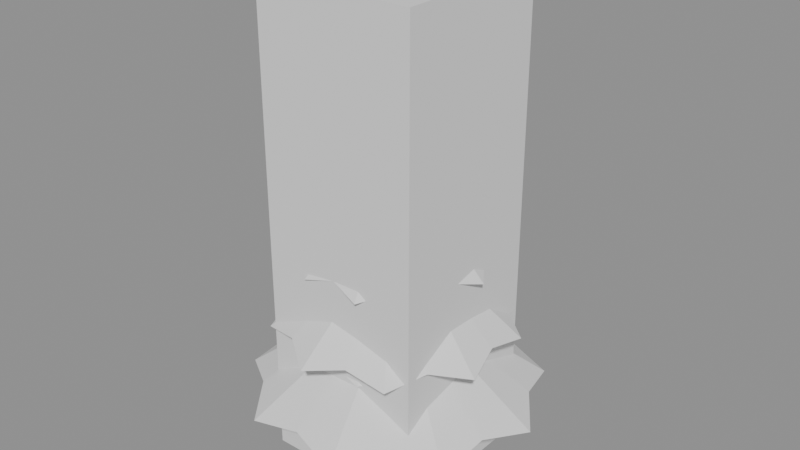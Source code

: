 # Source: model.blend  (saved by Blender 5.2.45; exported with 4.5.12 LTS)
import bpy
from mathutils import Matrix  # noqa: F401  (used for matrix-valued properties, if any)

bpy.ops.wm.read_factory_settings(use_empty=True)
scene = bpy.context.scene
scene.name = 'Scene'

# ---- meshes
me_trunk__barkbrown = bpy.data.meshes.new('Trunk__BarkBrown')
me_trunk__barkbrown.from_pydata([(0.0, 0.275, 0.0), (0.0, 0.275, 4.285), (0.2382, 0.1375, 0.0), (0.2382, 0.1375, 4.285), (0.2382, -0.1375, 0.0), (0.2382, -0.1375, 4.285), (0.0, -0.275, 0.0), (0.0, -0.275, 4.285), (-0.2382, -0.1375, 0.0), (-0.2382, -0.1375, 4.285), (-0.2382, 0.1375, 0.0), (-0.2382, 0.1375, 4.285)], [], [(0, 1, 3, 2), (2, 3, 5, 4), (4, 5, 7, 6), (6, 7, 9, 8), (3, 1, 11, 9, 7, 5), (8, 9, 11, 10), (10, 11, 1, 0), (0, 2, 4, 6, 8, 10)])
_uv = me_trunk__barkbrown.uv_layers.new(name='UVMap')
_uv.uv.foreach_set('vector', [1.0, 0.5, 1.0, 1.0, 0.8333, 1.0, 0.8333, 0.5, 0.8333, 0.5, 0.8333, 1.0, 0.6667, 1.0, 0.6667, 0.5, 0.6667, 0.5, 0.6667, 1.0, 0.5, 1.0, 0.5, 0.5, 0.5, 0.5, 0.5, 1.0, 0.3333, 1.0, 0.3333, 0.5, 0.4578, 0.37, 0.25, 0.49, 0.04215, 0.37, 0.04215, 0.13, 0.25, 0.01, 0.4578, 0.13, 0.3333, 0.5, 0.3333, 1.0, 0.1667, 1.0, 0.1667, 0.5, 0.1667, 0.5, 0.1667, 1.0, -8.941e-08, 1.0, -8.941e-08, 0.5, 0.75, 0.49, 0.9578, 0.37, 0.9578, 0.13, 0.75, 0.01, 0.5422, 0.13, 0.5422, 0.37])
me_trunk__barkbrown.update()
me_rootflare__barkbrownshade = bpy.data.meshes.new('RootFlare__BarkBrownShade')
me_rootflare__barkbrownshade.from_pydata([(0.0, 0.5, 0.0), (0.0, 0.275, 0.32), (0.433, 0.25, 0.0), (0.2382, 0.1375, 0.32), (0.433, -0.25, 0.0), (0.2382, -0.1375, 0.32), (0.0, -0.5, 0.0), (0.0, -0.275, 0.32), (-0.433, -0.25, 0.0), (-0.2382, -0.1375, 0.32), (-0.433, 0.25, 0.0), (-0.2382, 0.1375, 0.32)], [], [(0, 1, 3, 2), (2, 3, 5, 4), (4, 5, 7, 6), (6, 7, 9, 8), (3, 1, 11, 9, 7, 5), (8, 9, 11, 10), (10, 11, 1, 0), (0, 2, 4, 6, 8, 10)])
_uv = me_rootflare__barkbrownshade.uv_layers.new(name='UVMap')
_uv.uv.foreach_set('vector', [1.0, 0.5, 1.0, 1.0, 0.8333, 1.0, 0.8333, 0.5, 0.8333, 0.5, 0.8333, 1.0, 0.6667, 1.0, 0.6667, 0.5, 0.6667, 0.5, 0.6667, 1.0, 0.5, 1.0, 0.5, 0.5, 0.5, 0.5, 0.5, 1.0, 0.3333, 1.0, 0.3333, 0.5, 0.4578, 0.37, 0.25, 0.49, 0.04215, 0.37, 0.04215, 0.13, 0.25, 0.01, 0.4578, 0.13, 0.3333, 0.5, 0.3333, 1.0, 0.1667, 1.0, 0.1667, 0.5, 0.1667, 0.5, 0.1667, 1.0, -8.941e-08, 1.0, -8.941e-08, 0.5, 0.75, 0.49, 0.9578, 0.37, 0.9578, 0.13, 0.75, 0.01, 0.5422, 0.13, 0.5422, 0.37])
me_rootflare__barkbrownshade.update()
me_needlescore__needlegreenshade = bpy.data.meshes.new('NeedlesCore__NeedleGreenShade')
me_needlescore__needlegreenshade.from_pydata([(0.0, 1.375, 1.082), (0.9723, 0.9723, 1.082), (1.375, 0.0, 1.082), (0.9723, -0.9723, 1.082), (0.0, -1.375, 1.082), (-0.9723, -0.9723, 1.082), (-1.375, 0.0, 1.082), (-0.9723, 0.9723, 1.082), (0.0, 0.0, 2.646), (0.0, 1.117, 2.251), (0.79, 0.79, 2.251), (1.117, 0.0, 2.251), (0.79, -0.79, 2.251), (0.0, -1.117, 2.251), (-0.79, -0.79, 2.251), (-1.117, 0.0, 2.251), (-0.79, 0.79, 2.251), (0.0, 0.0, 3.814), (0.0, 0.8594, 3.419), (0.6077, 0.6077, 3.419), (0.8594, 0.0, 3.419), (0.6077, -0.6077, 3.419), (0.0, -0.8594, 3.419), (-0.6077, -0.6077, 3.419), (-0.8594, 0.0, 3.419), (-0.6077, 0.6077, 3.419), (0.0, 0.0, 4.983), (0.0, 0.6016, 4.588), (0.4254, 0.4254, 4.588), (0.6016, 0.0, 4.588), (0.4254, -0.4254, 4.588), (0.0, -0.6016, 4.588), (-0.4254, -0.4254, 4.588), (-0.6016, 0.0, 4.588), (-0.4254, 0.4254, 4.588), (0.0, 0.0, 6.151), (0.0, 0.3438, 5.756), (0.2431, 0.2431, 5.756), (0.3438, 0.0, 5.756), (0.2431, -0.2431, 5.756), (0.0, -0.3438, 5.756), (-0.2431, -0.2431, 5.756), (-0.3438, 0.0, 5.756), (-0.2431, 0.2431, 5.756), (0.0, 0.0, 7.32)], [], [(0, 8, 1), (1, 8, 2), (2, 8, 3), (3, 8, 4), (4, 8, 5), (5, 8, 6), (0, 1, 2, 3, 4, 5, 6, 7), (6, 8, 7), (7, 8, 0), (9, 17, 10), (10, 17, 11), (11, 17, 12), (12, 17, 13), (13, 17, 14), (14, 17, 15), (9, 10, 11, 12, 13, 14, 15, 16), (15, 17, 16), (16, 17, 9), (18, 26, 19), (19, 26, 20), (20, 26, 21), (21, 26, 22), (22, 26, 23), (23, 26, 24), (18, 19, 20, 21, 22, 23, 24, 25), (24, 26, 25), (25, 26, 18), (27, 35, 28), (28, 35, 29), (29, 35, 30), (30, 35, 31), (31, 35, 32), (32, 35, 33), (27, 28, 29, 30, 31, 32, 33, 34), (33, 35, 34), (34, 35, 27), (36, 44, 37), (37, 44, 38), (38, 44, 39), (39, 44, 40), (40, 44, 41), (41, 44, 42), (36, 37, 38, 39, 40, 41, 42, 43), (42, 44, 43), (43, 44, 36)])
_uv = me_needlescore__needlegreenshade.uv_layers.new(name='UVMap')
_uv.uv.foreach_set('vector', [0.25, 0.49, 0.25, 0.25, 0.4197, 0.4197, 0.4197, 0.4197, 0.25, 0.25, 0.49, 0.25, 0.49, 0.25, 0.25, 0.25, 0.4197, 0.08029, 0.4197, 0.08029, 0.25, 0.25, 0.25, 0.01, 0.25, 0.01, 0.25, 0.25, 0.08029, 0.08029, 0.08029, 0.08029, 0.25, 0.25, 0.01, 0.25, 0.75, 0.49, 0.9197, 0.4197, 0.99, 0.25, 0.9197, 0.08029, 0.75, 0.01, 0.5803, 0.08029, 0.51, 0.25, 0.5803, 0.4197, 0.01, 0.25, 0.25, 0.25, 0.08029, 0.4197, 0.08029, 0.4197, 0.25, 0.25, 0.25, 0.49, 0.25, 0.49, 0.25, 0.25, 0.4197, 0.4197, 0.4197, 0.4197, 0.25, 0.25, 0.49, 0.25, 0.49, 0.25, 0.25, 0.25, 0.4197, 0.08029, 0.4197, 0.08029, 0.25, 0.25, 0.25, 0.01, 0.25, 0.01, 0.25, 0.25, 0.08029, 0.08029, 0.08029, 0.08029, 0.25, 0.25, 0.01, 0.25, 0.75, 0.49, 0.9197, 0.4197, 0.99, 0.25, 0.9197, 0.08029, 0.75, 0.01, 0.5803, 0.08029, 0.51, 0.25, 0.5803, 0.4197, 0.01, 0.25, 0.25, 0.25, 0.08029, 0.4197, 0.08029, 0.4197, 0.25, 0.25, 0.25, 0.49, 0.25, 0.49, 0.25, 0.25, 0.4197, 0.4197, 0.4197, 0.4197, 0.25, 0.25, 0.49, 0.25, 0.49, 0.25, 0.25, 0.25, 0.4197, 0.08029, 0.4197, 0.08029, 0.25, 0.25, 0.25, 0.01, 0.25, 0.01, 0.25, 0.25, 0.08029, 0.08029, 0.08029, 0.08029, 0.25, 0.25, 0.01, 0.25, 0.75, 0.49, 0.9197, 0.4197, 0.99, 0.25, 0.9197, 0.08029, 0.75, 0.01, 0.5803, 0.08029, 0.51, 0.25, 0.5803, 0.4197, 0.01, 0.25, 0.25, 0.25, 0.08029, 0.4197, 0.08029, 0.4197, 0.25, 0.25, 0.25, 0.49, 0.25, 0.49, 0.25, 0.25, 0.4197, 0.4197, 0.4197, 0.4197, 0.25, 0.25, 0.49, 0.25, 0.49, 0.25, 0.25, 0.25, 0.4197, 0.08029, 0.4197, 0.08029, 0.25, 0.25, 0.25, 0.01, 0.25, 0.01, 0.25, 0.25, 0.08029, 0.08029, 0.08029, 0.08029, 0.25, 0.25, 0.01, 0.25, 0.75, 0.49, 0.9197, 0.4197, 0.99, 0.25, 0.9197, 0.08029, 0.75, 0.01, 0.5803, 0.08029, 0.51, 0.25, 0.5803, 0.4197, 0.01, 0.25, 0.25, 0.25, 0.08029, 0.4197, 0.08029, 0.4197, 0.25, 0.25, 0.25, 0.49, 0.25, 0.49, 0.25, 0.25, 0.4197, 0.4197, 0.4197, 0.4197, 0.25, 0.25, 0.49, 0.25, 0.49, 0.25, 0.25, 0.25, 0.4197, 0.08029, 0.4197, 0.08029, 0.25, 0.25, 0.25, 0.01, 0.25, 0.01, 0.25, 0.25, 0.08029, 0.08029, 0.08029, 0.08029, 0.25, 0.25, 0.01, 0.25, 0.75, 0.49, 0.9197, 0.4197, 0.99, 0.25, 0.9197, 0.08029, 0.75, 0.01, 0.5803, 0.08029, 0.51, 0.25, 0.5803, 0.4197, 0.01, 0.25, 0.25, 0.25, 0.08029, 0.4197, 0.08029, 0.4197, 0.25, 0.25, 0.25, 0.49])
me_needlescore__needlegreenshade.update()
me_needles__needlegreen = bpy.data.meshes.new('Needles__NeedleGreen')
me_needles__needlegreen.from_pydata([(2.487, 0.2581, 1.107), (1.979, 0.9619, 1.25), (1.739, 1.796, 1.107), (0.8974, 2.009, 1.25), (0.1776, 2.494, 1.107), (-0.6037, 2.116, 1.25), (-1.467, 2.024, 1.107), (-1.822, 1.233, 1.25), (-2.425, 0.6079, 1.107), (-2.188, -0.2272, 1.25), (-2.248, -1.093, 1.107), (-1.53, -1.581, 1.25), (-1.02, -2.283, 1.107), (-0.1563, -2.194, 1.25), (0.686, -2.404, 1.107), (1.291, -1.781, 1.25), (2.071, -1.401, 1.107), (2.134, -0.535, 1.25), (0.373, 0.03872, 2.646), (0.2608, 0.2694, 2.646), (0.02664, 0.3741, 2.646), (-0.22, 0.3037, 2.646), (-0.3637, 0.09119, 2.646), (-0.3373, -0.164, 2.646), (-0.153, -0.3424, 2.646), (0.1029, -0.3606, 2.646), (0.3106, -0.2101, 2.646), (1.846, 0.8468, 2.276), (1.272, 1.256, 2.418), (0.87, 1.835, 2.276), (0.167, 1.78, 2.418), (-0.5133, 1.965, 2.276), (-1.016, 1.471, 2.418), (-1.657, 1.176, 2.276), (-1.724, 0.4735, 2.418), (-2.025, -0.1643, 2.276), (-1.625, -0.7452, 2.418), (-1.445, -1.427, 2.276), (-0.7656, -1.615, 2.418), (-0.1898, -2.022, 2.276), (0.4517, -1.729, 2.418), (1.155, -1.671, 2.276), (1.458, -1.034, 2.418), (1.959, -0.5381, 2.276), (1.782, 0.1446, 2.418), (0.2769, 0.127, 3.814), (0.1305, 0.2753, 3.814), (-0.077, 0.2948, 3.814), (-0.2485, 0.1763, 3.814), (-0.3037, -0.02464, 3.814), (-0.2168, -0.2141, 3.814), (-0.02847, -0.3034, 3.814), (0.1732, -0.2507, 3.814), (0.2938, -0.08071, 3.814), (1.552, 0.1847, 3.444), (1.227, 0.6197, 3.587), (1.07, 1.139, 3.444), (0.5419, 1.264, 3.587), (0.08756, 1.56, 3.444), (-0.3971, 1.316, 3.587), (-0.9357, 1.251, 3.444), (-1.15, 0.7532, 3.587), (-1.521, 0.3571, 3.444), (-1.365, -0.1625, 3.587), (-1.395, -0.7042, 3.444), (-0.9415, -1.002, 3.587), (-0.6158, -1.436, 3.444), (-0.07706, -1.373, 3.587), (0.4513, -1.496, 3.444), (0.8234, -1.101, 3.587), (1.307, -0.8559, 3.444), (1.339, -0.3143, 3.587), (0.2327, 0.0277, 4.983), (0.1605, 0.1708, 4.983), (0.01313, 0.234, 4.983), (-0.1404, 0.1877, 4.983), (-0.2282, 0.05357, 4.983), (-0.2092, -0.1056, 4.983), (-0.09238, -0.2154, 4.983), (0.06769, -0.2244, 4.983), (0.1961, -0.1284, 4.983), (0.9612, 0.5219, 4.613), (0.6378, 0.7209, 4.755), (0.4009, 1.018, 4.613), (0.02519, 0.9622, 4.755), (-0.3471, 1.037, 4.613), (-0.5992, 0.7533, 4.755), (-0.9326, 0.5715, 4.613), (-0.9432, 0.1919, 4.755), (-1.082, -0.1617, 4.613), (-0.8459, -0.4593, 4.755), (-0.7247, -0.8192, 4.613), (-0.3528, -0.8955, 4.755), (-0.02863, -1.093, 4.613), (0.3054, -0.9128, 4.755), (0.6809, -0.856, 4.613), (0.8207, -0.5029, 4.755), (1.072, -0.2181, 4.613), (0.9519, 0.1423, 4.755), (0.1442, 0.07828, 6.151), (0.06013, 0.1526, 6.151), (-0.05206, 0.1556, 6.151), (-0.1399, 0.08572, 6.151), (-0.1623, -0.02425, 6.151), (-0.1087, -0.1229, 6.151), (-0.004294, -0.164, 6.151), (0.1021, -0.1284, 6.151), (0.1608, -0.03271, 6.151), (0.5696, 0.2573, 5.781), (0.3935, 0.3842, 5.924), (0.2709, 0.5632, 5.781), (0.0545, 0.5473, 5.924), (-0.1545, 0.6056, 5.781), (-0.31, 0.4543, 5.924), (-0.5076, 0.3646, 5.781), (-0.5295, 0.1487, 5.924), (-0.6232, -0.04701, 5.781), (-0.5012, -0.2264, 5.924), (-0.4472, -0.4366, 5.781), (-0.2384, -0.4956, 5.924), (-0.06193, -0.6219, 5.781), (0.136, -0.5329, 5.924), (0.3523, -0.5162, 5.781), (0.4467, -0.3208, 5.924), (0.6017, -0.169, 5.781), (0.5484, 0.04137, 5.924), (0.08544, 0.0386, 7.32), (0.04064, 0.08449, 7.32), (-0.02318, 0.09084, 7.32), (-0.07615, 0.05469, 7.32), (-0.09348, -0.007051, 7.32), (-0.06708, -0.06549, 7.32), (-0.00929, -0.09329, 7.32), (0.05285, -0.07743, 7.32), (0.09026, -0.02535, 7.32), (0.0, 0.3, 7.2), (0.2598, 0.15, 7.2), (0.2598, -0.15, 7.2), (0.0, -0.3, 7.2), (-0.2598, -0.15, 7.2), (-0.2598, 0.15, 7.2), (0.0, 0.0, 8.0)], [], [(0, 1, 18), (1, 2, 19, 18), (2, 3, 19), (3, 4, 20, 19), (4, 5, 20), (5, 6, 21, 20), (6, 7, 21), (7, 8, 22, 21), (8, 9, 22), (9, 10, 23, 22), (10, 11, 23), (11, 12, 24, 23), (12, 13, 24), (13, 14, 25, 24), (14, 15, 25), (15, 16, 26, 25), (16, 17, 26), (17, 0, 18, 26), (18, 19, 20, 21, 22, 23, 24, 25, 26), (17, 15, 13, 11, 9, 7, 5, 3, 1), (1, 0, 17), (3, 2, 1), (5, 4, 3), (7, 6, 5), (9, 8, 7), (11, 10, 9), (13, 12, 11), (15, 14, 13), (17, 16, 15), (27, 28, 45), (28, 29, 46, 45), (29, 30, 46), (30, 31, 47, 46), (31, 32, 47), (32, 33, 48, 47), (33, 34, 48), (34, 35, 49, 48), (35, 36, 49), (36, 37, 50, 49), (37, 38, 50), (38, 39, 51, 50), (39, 40, 51), (40, 41, 52, 51), (41, 42, 52), (42, 43, 53, 52), (43, 44, 53), (44, 27, 45, 53), (45, 46, 47, 48, 49, 50, 51, 52, 53), (44, 42, 40, 38, 36, 34, 32, 30, 28), (28, 27, 44), (30, 29, 28), (32, 31, 30), (34, 33, 32), (36, 35, 34), (38, 37, 36), (40, 39, 38), (42, 41, 40), (44, 43, 42), (54, 55, 72), (55, 56, 73, 72), (56, 57, 73), (57, 58, 74, 73), (58, 59, 74), (59, 60, 75, 74), (60, 61, 75), (61, 62, 76, 75), (62, 63, 76), (63, 64, 77, 76), (64, 65, 77), (65, 66, 78, 77), (66, 67, 78), (67, 68, 79, 78), (68, 69, 79), (69, 70, 80, 79), (70, 71, 80), (71, 54, 72, 80), (72, 73, 74, 75, 76, 77, 78, 79, 80), (71, 69, 67, 65, 63, 61, 59, 57, 55), (55, 54, 71), (57, 56, 55), (59, 58, 57), (61, 60, 59), (63, 62, 61), (65, 64, 63), (67, 66, 65), (69, 68, 67), (71, 70, 69), (81, 82, 99), (82, 83, 100, 99), (83, 84, 100), (84, 85, 101, 100), (85, 86, 101), (86, 87, 102, 101), (87, 88, 102), (88, 89, 103, 102), (89, 90, 103), (90, 91, 104, 103), (91, 92, 104), (92, 93, 105, 104), (93, 94, 105), (94, 95, 106, 105), (95, 96, 106), (96, 97, 107, 106), (97, 98, 107), (98, 81, 99, 107), (99, 100, 101, 102, 103, 104, 105, 106, 107), (98, 96, 94, 92, 90, 88, 86, 84, 82), (82, 81, 98), (84, 83, 82), (86, 85, 84), (88, 87, 86), (90, 89, 88), (92, 91, 90), (94, 93, 92), (96, 95, 94), (98, 97, 96), (108, 109, 126), (109, 110, 127, 126), (110, 111, 127), (111, 112, 128, 127), (112, 113, 128), (113, 114, 129, 128), (114, 115, 129), (115, 116, 130, 129), (116, 117, 130), (117, 118, 131, 130), (118, 119, 131), (119, 120, 132, 131), (120, 121, 132), (121, 122, 133, 132), (122, 123, 133), (123, 124, 134, 133), (124, 125, 134), (125, 108, 126, 134), (126, 127, 128, 129, 130, 131, 132, 133, 134), (125, 123, 121, 119, 117, 115, 113, 111, 109), (109, 108, 125), (111, 110, 109), (113, 112, 111), (115, 114, 113), (117, 116, 115), (119, 118, 117), (121, 120, 119), (123, 122, 121), (125, 124, 123), (135, 141, 136), (136, 141, 137), (137, 141, 138), (138, 141, 139), (135, 136, 137, 138, 139, 140), (139, 141, 140), (140, 141, 135)])
_uv = me_needles__needlegreen.uv_layers.new(name='UVMap')
_uv.uv.foreach_set('vector', [0.0, 0.0, 0.0, 0.0, 0.0, 0.0, 0.0, 0.0, 0.0, 0.0, 0.0, 0.0, 0.0, 0.0, 0.0, 0.0, 0.0, 0.0, 0.0, 0.0, 0.0, 0.0, 0.0, 0.0, 0.0, 0.0, 0.0, 0.0, 0.0, 0.0, 0.0, 0.0, 0.0, 0.0, 0.0, 0.0, 0.0, 0.0, 0.0, 0.0, 0.0, 0.0, 0.0, 0.0, 0.0, 0.0, 0.0, 0.0, 0.0, 0.0, 0.0, 0.0, 0.0, 0.0, 0.0, 0.0, 0.0, 0.0, 0.0, 0.0, 0.0, 0.0, 0.0, 0.0, 0.0, 0.0, 0.0, 0.0, 0.0, 0.0, 0.0, 0.0, 0.0, 0.0, 0.0, 0.0, 0.0, 0.0, 0.0, 0.0, 0.0, 0.0, 0.0, 0.0, 0.0, 0.0, 0.0, 0.0, 0.0, 0.0, 0.0, 0.0, 0.0, 0.0, 0.0, 0.0, 0.0, 0.0, 0.0, 0.0, 0.0, 0.0, 0.0, 0.0, 0.0, 0.0, 0.0, 0.0, 0.0, 0.0, 0.0, 0.0, 0.0, 0.0, 0.0, 0.0, 0.0, 0.0, 0.0, 0.0, 0.0, 0.0, 0.0, 0.0, 0.0, 0.0, 0.0, 0.0, 0.0, 0.0, 0.0, 0.0, 0.0, 0.0, 0.0, 0.0, 0.0, 0.0, 0.0, 0.0, 0.0, 0.0, 0.0, 0.0, 0.0, 0.0, 0.0, 0.0, 0.0, 0.0, 0.0, 0.0, 0.0, 0.0, 0.0, 0.0, 0.0, 0.0, 0.0, 0.0, 0.0, 0.0, 0.0, 0.0, 0.0, 0.0, 0.0, 0.0, 0.0, 0.0, 0.0, 0.0, 0.0, 0.0, 0.0, 0.0, 0.0, 0.0, 0.0, 0.0, 0.0, 0.0, 0.0, 0.0, 0.0, 0.0, 0.0, 0.0, 0.0, 0.0, 0.0, 0.0, 0.0, 0.0, 0.0, 0.0, 0.0, 0.0, 0.0, 0.0, 0.0, 0.0, 0.0, 0.0, 0.0, 0.0, 0.0, 0.0, 0.0, 0.0, 0.0, 0.0, 0.0, 0.0, 0.0, 0.0, 0.0, 0.0, 0.0, 0.0, 0.0, 0.0, 0.0, 0.0, 0.0, 0.0, 0.0, 0.0, 0.0, 0.0, 0.0, 0.0, 0.0, 0.0, 0.0, 0.0, 0.0, 0.0, 0.0, 0.0, 0.0, 0.0, 0.0, 0.0, 0.0, 0.0, 0.0, 0.0, 0.0, 0.0, 0.0, 0.0, 0.0, 0.0, 0.0, 0.0, 0.0, 0.0, 0.0, 0.0, 0.0, 0.0, 0.0, 0.0, 0.0, 0.0, 0.0, 0.0, 0.0, 0.0, 0.0, 0.0, 0.0, 0.0, 0.0, 0.0, 0.0, 0.0, 0.0, 0.0, 0.0, 0.0, 0.0, 0.0, 0.0, 0.0, 0.0, 0.0, 0.0, 0.0, 0.0, 0.0, 0.0, 0.0, 0.0, 0.0, 0.0, 0.0, 0.0, 0.0, 0.0, 0.0, 0.0, 0.0, 0.0, 0.0, 0.0, 0.0, 0.0, 0.0, 0.0, 0.0, 0.0, 0.0, 0.0, 0.0, 0.0, 0.0, 0.0, 0.0, 0.0, 0.0, 0.0, 0.0, 0.0, 0.0, 0.0, 0.0, 0.0, 0.0, 0.0, 0.0, 0.0, 0.0, 0.0, 0.0, 0.0, 0.0, 0.0, 0.0, 0.0, 0.0, 0.0, 0.0, 0.0, 0.0, 0.0, 0.0, 0.0, 0.0, 0.0, 0.0, 0.0, 0.0, 0.0, 0.0, 0.0, 0.0, 0.0, 0.0, 0.0, 0.0, 0.0, 0.0, 0.0, 0.0, 0.0, 0.0, 0.0, 0.0, 0.0, 0.0, 0.0, 0.0, 0.0, 0.0, 0.0, 0.0, 0.0, 0.0, 0.0, 0.0, 0.0, 0.0, 0.0, 0.0, 0.0, 0.0, 0.0, 0.0, 0.0, 0.0, 0.0, 0.0, 0.0, 0.0, 0.0, 0.0, 0.0, 0.0, 0.0, 0.0, 0.0, 0.0, 0.0, 0.0, 0.0, 0.0, 0.0, 0.0, 0.0, 0.0, 0.0, 0.0, 0.0, 0.0, 0.0, 0.0, 0.0, 0.0, 0.0, 0.0, 0.0, 0.0, 0.0, 0.0, 0.0, 0.0, 0.0, 0.0, 0.0, 0.0, 0.0, 0.0, 0.0, 0.0, 0.0, 0.0, 0.0, 0.0, 0.0, 0.0, 0.0, 0.0, 0.0, 0.0, 0.0, 0.0, 0.0, 0.0, 0.0, 0.0, 0.0, 0.0, 0.0, 0.0, 0.0, 0.0, 0.0, 0.0, 0.0, 0.0, 0.0, 0.0, 0.0, 0.0, 0.0, 0.0, 0.0, 0.0, 0.0, 0.0, 0.0, 0.0, 0.0, 0.0, 0.0, 0.0, 0.0, 0.0, 0.0, 0.0, 0.0, 0.0, 0.0, 0.0, 0.0, 0.0, 0.0, 0.0, 0.0, 0.0, 0.0, 0.0, 0.0, 0.0, 0.0, 0.0, 0.0, 0.0, 0.0, 0.0, 0.0, 0.0, 0.0, 0.0, 0.0, 0.0, 0.0, 0.0, 0.0, 0.0, 0.0, 0.0, 0.0, 0.0, 0.0, 0.0, 0.0, 0.0, 0.0, 0.0, 0.0, 0.0, 0.0, 0.0, 0.0, 0.0, 0.0, 0.0, 0.0, 0.0, 0.0, 0.0, 0.0, 0.0, 0.0, 0.0, 0.0, 0.0, 0.0, 0.0, 0.0, 0.0, 0.0, 0.0, 0.0, 0.0, 0.0, 0.0, 0.0, 0.0, 0.0, 0.0, 0.0, 0.0, 0.0, 0.0, 0.0, 0.0, 0.0, 0.0, 0.0, 0.0, 0.0, 0.0, 0.0, 0.0, 0.0, 0.0, 0.0, 0.0, 0.0, 0.0, 0.0, 0.0, 0.0, 0.0, 0.0, 0.0, 0.0, 0.0, 0.0, 0.0, 0.0, 0.0, 0.0, 0.0, 0.0, 0.0, 0.0, 0.0, 0.0, 0.0, 0.0, 0.0, 0.0, 0.0, 0.0, 0.0, 0.0, 0.0, 0.0, 0.0, 0.0, 0.0, 0.0, 0.0, 0.0, 0.0, 0.0, 0.0, 0.0, 0.0, 0.0, 0.0, 0.0, 0.0, 0.0, 0.0, 0.0, 0.0, 0.0, 0.0, 0.0, 0.0, 0.0, 0.0, 0.0, 0.0, 0.0, 0.0, 0.0, 0.0, 0.0, 0.0, 0.0, 0.0, 0.0, 0.0, 0.0, 0.0, 0.0, 0.0, 0.0, 0.0, 0.0, 0.0, 0.0, 0.0, 0.0, 0.0, 0.0, 0.0, 0.0, 0.0, 0.0, 0.0, 0.0, 0.0, 0.0, 0.0, 0.0, 0.0, 0.0, 0.0, 0.0, 0.0, 0.0, 0.0, 0.0, 0.0, 0.0, 0.0, 0.0, 0.0, 0.0, 0.0, 0.0, 0.0, 0.0, 0.0, 0.0, 0.0, 0.0, 0.0, 0.0, 0.0, 0.0, 0.0, 0.0, 0.0, 0.0, 0.0, 0.0, 0.0, 0.0, 0.0, 0.0, 0.0, 0.0, 0.0, 0.0, 0.0, 0.0, 0.0, 0.0, 0.0, 0.0, 0.0, 0.0, 0.0, 0.0, 0.0, 0.0, 0.0, 0.0, 0.0, 0.0, 0.0, 0.0, 0.0, 0.0, 0.0, 0.0, 0.0, 0.0, 0.0, 0.0, 0.0, 0.0, 0.0, 0.0, 0.0, 0.0, 0.0, 0.0, 0.0, 0.0, 0.0, 0.0, 0.0, 0.0, 0.0, 0.0, 0.0, 0.0, 0.0, 0.0, 0.0, 0.0, 0.0, 0.0, 0.0, 0.0, 0.0, 0.0, 0.0, 0.0, 0.0, 0.0, 0.0, 0.0, 0.0, 0.0, 0.0, 0.0, 0.0, 0.0, 0.0, 0.0, 0.0, 0.0, 0.0, 0.0, 0.0, 0.0, 0.0, 0.0, 0.0, 0.0, 0.0, 0.0, 0.0, 0.0, 0.0, 0.0, 0.0, 0.0, 0.0, 0.0, 0.0, 0.0, 0.0, 0.0, 0.0, 0.0, 0.0, 0.0, 0.0, 0.0, 0.0, 0.0, 0.0, 0.0, 0.0, 0.0, 0.0, 0.0, 0.0, 0.0, 0.0, 0.0, 0.0, 0.0, 0.0, 0.0, 0.0, 0.0, 0.0, 0.0, 0.0, 0.0, 0.0, 0.0, 0.0, 0.0, 0.0, 0.0, 0.0, 0.0, 0.0, 0.0, 0.0, 0.0, 0.0, 0.0, 0.0, 0.0, 0.0, 0.0, 0.0, 0.0, 0.0, 0.0, 0.0, 0.0, 0.0, 0.0, 0.0, 0.0, 0.0, 0.0, 0.0, 0.0, 0.0, 0.0, 0.0, 0.0, 0.0, 0.0, 0.0, 0.0, 0.0, 0.0, 0.0, 0.0, 0.0, 0.0, 0.0, 0.0, 0.0, 0.0, 0.0, 0.0, 0.0, 0.0, 0.0, 0.0, 0.0, 0.0, 0.0, 0.0, 0.0, 0.0, 0.0, 0.0, 0.0, 0.0, 0.0, 0.0, 0.0, 0.0, 0.0, 0.0, 0.0, 0.0, 0.0, 0.0, 0.0, 0.0, 0.0, 0.0, 0.0, 0.0, 0.0, 0.0, 0.0, 0.0, 0.0, 0.0, 0.0, 0.0, 0.0, 0.0, 0.0, 0.0, 0.0, 0.0, 0.0, 0.0, 0.0, 0.0, 0.0, 0.0, 0.0, 0.0, 0.0, 0.0, 0.0, 0.0, 0.0, 0.0, 0.0, 0.0, 0.0, 0.0, 0.0, 0.0, 0.0, 0.0, 0.0, 0.0, 0.0, 0.0, 0.0, 0.0, 0.0, 0.0, 0.0, 0.0, 0.0, 0.0, 0.0, 0.0, 0.0, 0.0, 0.0, 0.0, 0.0, 0.0, 0.0, 0.0, 0.0, 0.0, 0.0, 0.0, 0.0, 0.0, 0.0, 0.0, 0.0, 0.0, 0.0, 0.0, 0.0, 0.0, 0.0, 0.0, 0.0, 0.0, 0.0, 0.0, 0.0, 0.0, 0.0, 0.0, 0.0, 0.0, 0.0, 0.0, 0.0, 0.0, 0.0, 0.0, 0.0, 0.0, 0.0, 0.0, 0.0, 0.0, 0.0, 0.0, 0.0, 0.0, 0.0, 0.0, 0.0, 0.0, 0.0, 0.0, 0.0, 0.0, 0.0, 0.0, 0.0, 0.0, 0.0, 0.0, 0.0, 0.0, 0.0, 0.0, 0.0, 0.0, 0.0, 0.0, 0.0, 0.0, 0.0, 0.0, 0.0, 0.0, 0.0, 0.0, 0.0, 0.0, 0.0, 0.0, 0.0, 0.0, 0.0, 0.0, 0.0, 0.0, 0.0, 0.0, 0.0, 0.0, 0.0, 0.0, 0.0, 0.0, 0.0, 0.0, 0.0, 0.0, 0.0, 0.0, 0.0, 0.0, 0.0, 0.0, 0.0, 0.0, 0.0, 0.0, 0.0, 0.0, 0.0, 0.0, 0.0, 0.0, 0.0, 0.0, 0.0, 0.0, 0.0, 0.0, 0.0, 0.25, 0.49, 0.25, 0.25, 0.4578, 0.37, 0.4578, 0.37, 0.25, 0.25, 0.4578, 0.13, 0.4578, 0.13, 0.25, 0.25, 0.25, 0.01, 0.25, 0.01, 0.25, 0.25, 0.04215, 0.13, 0.75, 0.49, 0.9578, 0.37, 0.9578, 0.13, 0.75, 0.01, 0.5422, 0.13, 0.5422, 0.37, 0.04215, 0.13, 0.25, 0.25, 0.04215, 0.37, 0.04215, 0.37, 0.25, 0.25, 0.25, 0.49])
me_needles__needlegreen.update()
me_snow__snowwhite = bpy.data.meshes.new('Snow__SnowWhite')
me_snow__snowwhite.from_pydata([(1.487, 0.1544, 1.937), (1.194, 0.5803, 2.008), (1.04, 1.074, 1.937), (0.5414, 1.212, 2.008), (0.1062, 1.491, 1.937), (-0.3642, 1.276, 2.008), (-0.8772, 1.211, 1.937), (-1.099, 0.7436, 2.008), (-1.45, 0.3635, 1.937), (-1.32, -0.137, 2.008), (-1.345, -0.6536, 1.937), (-0.9232, -0.9536, 2.008), (-0.6098, -1.365, 1.937), (-0.09427, -1.324, 2.008), (0.4102, -1.438, 1.937), (0.7788, -1.075, 2.008), (1.238, -0.8376, 1.937), (1.287, -0.3227, 2.008), (0.6077, 0.06309, 2.566), (0.425, 0.439, 2.566), (0.0434, 0.6095, 2.566), (-0.3585, 0.4948, 2.566), (-0.5927, 0.1486, 2.566), (-0.5495, -0.2671, 2.566), (-0.2492, -0.5579, 2.566), (0.1677, -0.5875, 2.566), (0.5061, -0.3423, 2.566), (1.104, 0.5064, 3.105), (0.7673, 0.7577, 3.176), (0.5203, 1.098, 3.105), (0.1008, 1.074, 3.176), (-0.307, 1.175, 3.105), (-0.613, 0.8872, 3.176), (-0.9906, 0.703, 3.105), (-1.04, 0.2857, 3.176), (-1.211, -0.09823, 3.105), (-0.9802, -0.4496, 3.176), (-0.8643, -0.8535, 3.105), (-0.4619, -0.9745, 3.176), (-0.1135, -1.209, 3.105), (0.2725, -1.043, 3.176), (0.6904, -0.9994, 3.105), (0.8794, -0.6241, 3.176), (1.171, -0.3218, 3.105), (1.075, 0.08721, 3.176), (0.4512, 0.207, 3.735), (0.2126, 0.4486, 3.735), (-0.1255, 0.4803, 3.735), (-0.4049, 0.2873, 3.735), (-0.4948, -0.04015, 3.735), (-0.3532, -0.3488, 3.735), (-0.04639, -0.4943, 3.735), (0.2822, -0.4084, 3.735), (0.4787, -0.1315, 3.735), (0.9278, 0.1104, 4.274), (0.7405, 0.3739, 4.345), (0.6398, 0.681, 4.274), (0.327, 0.7624, 4.345), (0.05236, 0.9329, 4.274), (-0.2396, 0.7942, 4.345), (-0.5595, 0.7483, 4.274), (-0.694, 0.4544, 4.345), (-0.9096, 0.2136, 4.274), (-0.8237, -0.09804, 4.345), (-0.8341, -0.4211, 4.274), (-0.568, -0.6046, 4.345), (-0.3683, -0.8587, 4.274), (-0.04649, -0.8282, 4.345), (0.2699, -0.8946, 4.274), (0.4968, -0.6643, 4.345), (0.7817, -0.5118, 4.274), (0.8076, -0.1896, 4.345), (0.3792, 0.04513, 4.903), (0.2615, 0.2783, 4.903), (0.0214, 0.3813, 4.903), (-0.2287, 0.3058, 4.903), (-0.3718, 0.08728, 4.903), (-0.3409, -0.1721, 4.903), (-0.1505, -0.351, 4.903), (0.1103, -0.3656, 4.903), (0.3195, -0.2092, 4.903), (0.5748, 0.3121, 5.442), (0.3848, 0.4349, 5.513), (0.2397, 0.6086, 5.442), (0.0152, 0.5805, 5.513), (-0.2075, 0.6203, 5.442), (-0.3615, 0.4544, 5.513), (-0.5577, 0.3417, 5.442), (-0.569, 0.1158, 5.513), (-0.6469, -0.09668, 5.442), (-0.5103, -0.2771, 5.513), (-0.4334, -0.4899, 5.442), (-0.2128, -0.5403, 5.513), (-0.01712, -0.6538, 5.442), (0.1843, -0.5507, 5.513), (0.4072, -0.5119, 5.442), (0.4951, -0.3034, 5.513), (0.6409, -0.1304, 5.442), (0.5743, 0.08583, 5.513), (0.2349, 0.1276, 6.072), (0.09797, 0.2487, 6.072), (-0.08482, 0.2535, 6.072), (-0.2279, 0.1397, 6.072), (-0.2644, -0.03951, 6.072), (-0.1771, -0.2002, 6.072), (-0.006996, -0.2672, 6.072), (0.1664, -0.2092, 6.072), (0.2619, -0.05329, 6.072), (0.3406, 0.1539, 6.611), (0.2374, 0.2318, 6.682), (0.162, 0.3368, 6.611), (0.03288, 0.3302, 6.682), (-0.0924, 0.3621, 6.611), (-0.187, 0.2741, 6.682), (-0.3036, 0.218, 6.611), (-0.3195, 0.08971, 6.682), (-0.3727, -0.02811, 6.611), (-0.3024, -0.1366, 6.682), (-0.2674, -0.2611, 6.611), (-0.1438, -0.299, 6.682), (-0.03703, -0.3719, 6.611), (0.08203, -0.3215, 6.682), (0.2107, -0.3087, 6.611), (0.2695, -0.1936, 6.682), (0.3598, -0.1011, 6.611), (0.3309, 0.02496, 6.682), (0.1392, 0.06289, 7.24), (0.06621, 0.1377, 7.24), (-0.03776, 0.148, 7.24), (-0.1241, 0.08911, 7.24), (-0.1523, -0.01149, 7.24), (-0.1093, -0.1067, 7.24), (-0.01514, -0.152, 7.24), (0.08611, -0.1262, 7.24), (0.1471, -0.0413, 7.24)], [], [(0, 1, 18), (1, 2, 19, 18), (2, 3, 19), (3, 4, 20, 19), (4, 5, 20), (5, 6, 21, 20), (6, 7, 21), (7, 8, 22, 21), (8, 9, 22), (9, 10, 23, 22), (10, 11, 23), (11, 12, 24, 23), (12, 13, 24), (13, 14, 25, 24), (14, 15, 25), (15, 16, 26, 25), (16, 17, 26), (17, 0, 18, 26), (18, 19, 20, 21, 22, 23, 24, 25, 26), (27, 28, 45), (28, 29, 46, 45), (29, 30, 46), (30, 31, 47, 46), (31, 32, 47), (32, 33, 48, 47), (33, 34, 48), (34, 35, 49, 48), (35, 36, 49), (36, 37, 50, 49), (37, 38, 50), (38, 39, 51, 50), (39, 40, 51), (40, 41, 52, 51), (41, 42, 52), (42, 43, 53, 52), (43, 44, 53), (44, 27, 45, 53), (45, 46, 47, 48, 49, 50, 51, 52, 53), (54, 55, 72), (55, 56, 73, 72), (56, 57, 73), (57, 58, 74, 73), (58, 59, 74), (59, 60, 75, 74), (60, 61, 75), (61, 62, 76, 75), (62, 63, 76), (63, 64, 77, 76), (64, 65, 77), (65, 66, 78, 77), (66, 67, 78), (67, 68, 79, 78), (68, 69, 79), (69, 70, 80, 79), (70, 71, 80), (71, 54, 72, 80), (72, 73, 74, 75, 76, 77, 78, 79, 80), (81, 82, 99), (82, 83, 100, 99), (83, 84, 100), (84, 85, 101, 100), (85, 86, 101), (86, 87, 102, 101), (87, 88, 102), (88, 89, 103, 102), (89, 90, 103), (90, 91, 104, 103), (91, 92, 104), (92, 93, 105, 104), (93, 94, 105), (94, 95, 106, 105), (95, 96, 106), (96, 97, 107, 106), (97, 98, 107), (98, 81, 99, 107), (99, 100, 101, 102, 103, 104, 105, 106, 107), (108, 109, 126), (109, 110, 127, 126), (110, 111, 127), (111, 112, 128, 127), (112, 113, 128), (113, 114, 129, 128), (114, 115, 129), (115, 116, 130, 129), (116, 117, 130), (117, 118, 131, 130), (118, 119, 131), (119, 120, 132, 131), (120, 121, 132), (121, 122, 133, 132), (122, 123, 133), (123, 124, 134, 133), (124, 125, 134), (125, 108, 126, 134), (126, 127, 128, 129, 130, 131, 132, 133, 134)])
me_snow__snowwhite.update()
me_cube = bpy.data.meshes.new('Cube')
me_cube.from_pydata([(-1.375, -1.375, -4.0), (-1.375, -1.375, 4.0), (-1.375, 1.375, -4.0), (-1.375, 1.375, 4.0), (1.375, -1.375, -4.0), (1.375, -1.375, 4.0), (1.375, 1.375, -4.0), (1.375, 1.375, 4.0)], [], [(0, 1, 3, 2), (2, 3, 7, 6), (6, 7, 5, 4), (4, 5, 1, 0), (2, 6, 4, 0), (7, 3, 1, 5)])
_uv = me_cube.uv_layers.new(name='UVMap')
_uv.uv.foreach_set('vector', [0.375, 0.0, 0.625, 0.0, 0.625, 0.25, 0.375, 0.25, 0.375, 0.25, 0.625, 0.25, 0.625, 0.5, 0.375, 0.5, 0.375, 0.5, 0.625, 0.5, 0.625, 0.75, 0.375, 0.75, 0.375, 0.75, 0.625, 0.75, 0.625, 1.0, 0.375, 1.0, 0.125, 0.5, 0.375, 0.5, 0.375, 0.75, 0.125, 0.75, 0.625, 0.5, 0.875, 0.5, 0.875, 0.75, 0.625, 0.75])
me_cube.update()

# ---- objects
ob_trunk__barkbrown = bpy.data.objects.new('Trunk__BarkBrown', me_trunk__barkbrown)
ob_rootflare__barkbrownshade = bpy.data.objects.new('RootFlare__BarkBrownShade', me_rootflare__barkbrownshade)
ob_needlescore__needlegreenshade = bpy.data.objects.new('NeedlesCore__NeedleGreenShade', me_needlescore__needlegreenshade)
ob_needles__needlegreen = bpy.data.objects.new('Needles__NeedleGreen', me_needles__needlegreen)
ob_snow__snowwhite = bpy.data.objects.new('Snow__SnowWhite', me_snow__snowwhite)
ob_col_tree = bpy.data.objects.new('COL_Tree', me_cube)
ob_att_treebase = bpy.data.objects.new('ATT_TreeBase', None)

# ---- transforms, parenting, visibility, modifiers, constraints
ob_trunk__barkbrown.location = (0.0, 0.0, 0.0)
ob_rootflare__barkbrownshade.location = (0.0, 0.0, 0.0)
ob_needlescore__needlegreenshade.location = (0.0, 0.0, 0.0)
ob_needles__needlegreen.location = (0.0, 0.0, 0.0)
ob_snow__snowwhite.location = (0.0, 0.0, 0.0)
ob_col_tree.location = (0.0, 0.0, 4.0)
ob_col_tree.display_type = 'WIRE'
ob_att_treebase.location = (0.0, 0.0, 0.0)

# ---- collection membership
scene.collection.objects.link(ob_trunk__barkbrown)
scene.collection.objects.link(ob_rootflare__barkbrownshade)
scene.collection.objects.link(ob_needlescore__needlegreenshade)
scene.collection.objects.link(ob_needles__needlegreen)
scene.collection.objects.link(ob_snow__snowwhite)
scene.collection.objects.link(ob_col_tree)
scene.collection.objects.link(ob_att_treebase)

# ---- scene / render settings (as saved in the file)
scene.frame_start = 1; scene.frame_end = 250; scene.frame_set(1)
scene.render.engine = 'BLENDER_EEVEE_NEXT'
scene.render.bake_bias = 0.0
scene.render.bake_samples = 0
scene.render.compositor_device = 'GPU'
scene.eevee.use_volume_custom_range = False
scene.eevee.fast_gi_thickness_near = 0.1
scene.eevee.fast_gi_thickness_far = 0.0
scene.eevee.ray_tracing_options.screen_trace_thickness = 0.1
bpy.context.view_layer.update()

# ---- added for rendering (the .blend has no active camera and no usable light): camera, sun + grey world if the file has none
cam_auto = bpy.data.cameras.new('AutoCamera')
cam_auto.lens = 50.0
cam_auto.sensor_width = 36.0
cam_auto.clip_end = 1000.0
ob_auto_camera = bpy.data.objects.new('AutoCamera', cam_auto)
scene.collection.objects.link(ob_auto_camera)
ob_auto_camera.location = (9.82736, -11.711, 11.8372)
ob_auto_camera.rotation_euler = (1.09748, -7.21219e-08, 0.694738)
scene.camera = ob_auto_camera
light_auto_sun = bpy.data.lights.new('AutoSun', 'SUN')
light_auto_sun.energy = 3.0
light_auto_sun.angle = 0.0523599
ob_auto_sun = bpy.data.objects.new('AutoSun', light_auto_sun)
scene.collection.objects.link(ob_auto_sun)
ob_auto_sun.rotation_euler = (0.872665, 0.174533, 0.523599)
if scene.world is None:
    world_auto = bpy.data.worlds.new('AutoWorld')
    world_auto.color = (0.3, 0.3, 0.3)
    scene.world = world_auto
bpy.context.view_layer.update()
